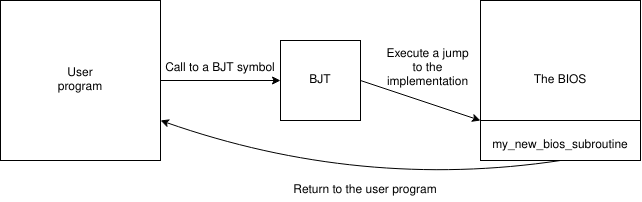

The diagram above was exported from draw.io. Its source (the exported page's mxGraphModel, read from the mxfile embedded in the PNG):
<mxGraphModel dx="981" dy="547" grid="1" gridSize="10" guides="1" tooltips="1" connect="1" arrows="1" fold="1" page="1" pageScale="1" pageWidth="850" pageHeight="1100" math="0" shadow="0">
  <root>
    <mxCell id="0" />
    <mxCell id="1" parent="0" />
    <mxCell id="ReIVxvcZRWlVme8-kyCd-2" value="" style="whiteSpace=wrap;html=1;aspect=fixed;" vertex="1" parent="1">
      <mxGeometry x="40" y="40" width="160" height="160" as="geometry" />
    </mxCell>
    <mxCell id="ReIVxvcZRWlVme8-kyCd-3" value="User program" style="text;html=1;strokeColor=none;fillColor=none;align=center;verticalAlign=middle;whiteSpace=wrap;rounded=0;" vertex="1" parent="1">
      <mxGeometry x="90" y="105" width="60" height="30" as="geometry" />
    </mxCell>
    <mxCell id="ReIVxvcZRWlVme8-kyCd-4" value="" style="whiteSpace=wrap;html=1;aspect=fixed;" vertex="1" parent="1">
      <mxGeometry x="320" y="80" width="80" height="80" as="geometry" />
    </mxCell>
    <mxCell id="ReIVxvcZRWlVme8-kyCd-5" value="" style="endArrow=classic;html=1;rounded=0;exitX=1;exitY=0.5;exitDx=0;exitDy=0;entryX=0;entryY=0.5;entryDx=0;entryDy=0;" edge="1" parent="1" source="ReIVxvcZRWlVme8-kyCd-2" target="ReIVxvcZRWlVme8-kyCd-4">
      <mxGeometry width="50" height="50" relative="1" as="geometry">
        <mxPoint x="400" y="280" as="sourcePoint" />
        <mxPoint x="450" y="230" as="targetPoint" />
      </mxGeometry>
    </mxCell>
    <mxCell id="ReIVxvcZRWlVme8-kyCd-6" value="&lt;div&gt;Call to a BJT symbol&lt;br&gt;&lt;/div&gt;" style="text;html=1;strokeColor=none;fillColor=none;align=center;verticalAlign=middle;whiteSpace=wrap;rounded=0;" vertex="1" parent="1">
      <mxGeometry x="190" y="90" width="140" height="35" as="geometry" />
    </mxCell>
    <mxCell id="ReIVxvcZRWlVme8-kyCd-7" value="BJT" style="text;html=1;strokeColor=none;fillColor=none;align=center;verticalAlign=middle;whiteSpace=wrap;rounded=0;" vertex="1" parent="1">
      <mxGeometry x="330" y="105" width="60" height="30" as="geometry" />
    </mxCell>
    <mxCell id="ReIVxvcZRWlVme8-kyCd-9" value="" style="whiteSpace=wrap;html=1;aspect=fixed;" vertex="1" parent="1">
      <mxGeometry x="520" y="40" width="160" height="160" as="geometry" />
    </mxCell>
    <mxCell id="ReIVxvcZRWlVme8-kyCd-10" value="The BIOS" style="text;html=1;strokeColor=none;fillColor=none;align=center;verticalAlign=middle;whiteSpace=wrap;rounded=0;" vertex="1" parent="1">
      <mxGeometry x="570" y="105" width="60" height="30" as="geometry" />
    </mxCell>
    <mxCell id="ReIVxvcZRWlVme8-kyCd-11" value="" style="endArrow=classic;html=1;rounded=0;exitX=1;exitY=0.5;exitDx=0;exitDy=0;entryX=0;entryY=0.75;entryDx=0;entryDy=0;" edge="1" parent="1" source="ReIVxvcZRWlVme8-kyCd-4" target="ReIVxvcZRWlVme8-kyCd-9">
      <mxGeometry width="50" height="50" relative="1" as="geometry">
        <mxPoint x="400" y="280" as="sourcePoint" />
        <mxPoint x="450" y="230" as="targetPoint" />
      </mxGeometry>
    </mxCell>
    <mxCell id="ReIVxvcZRWlVme8-kyCd-12" value="" style="endArrow=none;html=1;rounded=0;exitX=0;exitY=0.75;exitDx=0;exitDy=0;entryX=1;entryY=0.75;entryDx=0;entryDy=0;" edge="1" parent="1" source="ReIVxvcZRWlVme8-kyCd-9" target="ReIVxvcZRWlVme8-kyCd-9">
      <mxGeometry width="50" height="50" relative="1" as="geometry">
        <mxPoint x="400" y="280" as="sourcePoint" />
        <mxPoint x="450" y="230" as="targetPoint" />
      </mxGeometry>
    </mxCell>
    <mxCell id="ReIVxvcZRWlVme8-kyCd-13" value="my_new_bios_subroutine" style="text;html=1;strokeColor=none;fillColor=none;align=center;verticalAlign=middle;whiteSpace=wrap;rounded=0;" vertex="1" parent="1">
      <mxGeometry x="565" y="170" width="70" height="30" as="geometry" />
    </mxCell>
    <mxCell id="ReIVxvcZRWlVme8-kyCd-14" value="Execute a jump to the implementation" style="text;html=1;strokeColor=none;fillColor=none;align=center;verticalAlign=middle;whiteSpace=wrap;rounded=0;" vertex="1" parent="1">
      <mxGeometry x="425" y="87.5" width="85" height="40" as="geometry" />
    </mxCell>
    <mxCell id="ReIVxvcZRWlVme8-kyCd-15" value="" style="curved=1;endArrow=classic;html=1;rounded=0;exitX=0.5;exitY=1;exitDx=0;exitDy=0;entryX=1;entryY=0.75;entryDx=0;entryDy=0;" edge="1" parent="1" source="ReIVxvcZRWlVme8-kyCd-13" target="ReIVxvcZRWlVme8-kyCd-2">
      <mxGeometry width="50" height="50" relative="1" as="geometry">
        <mxPoint x="400" y="280" as="sourcePoint" />
        <mxPoint x="210" y="240" as="targetPoint" />
        <Array as="points">
          <mxPoint x="400" y="230" />
        </Array>
      </mxGeometry>
    </mxCell>
    <mxCell id="ReIVxvcZRWlVme8-kyCd-16" value="Return to the user program" style="text;html=1;strokeColor=none;fillColor=none;align=center;verticalAlign=middle;whiteSpace=wrap;rounded=0;" vertex="1" parent="1">
      <mxGeometry x="310" y="220" width="190" height="20" as="geometry" />
    </mxCell>
  </root>
</mxGraphModel>